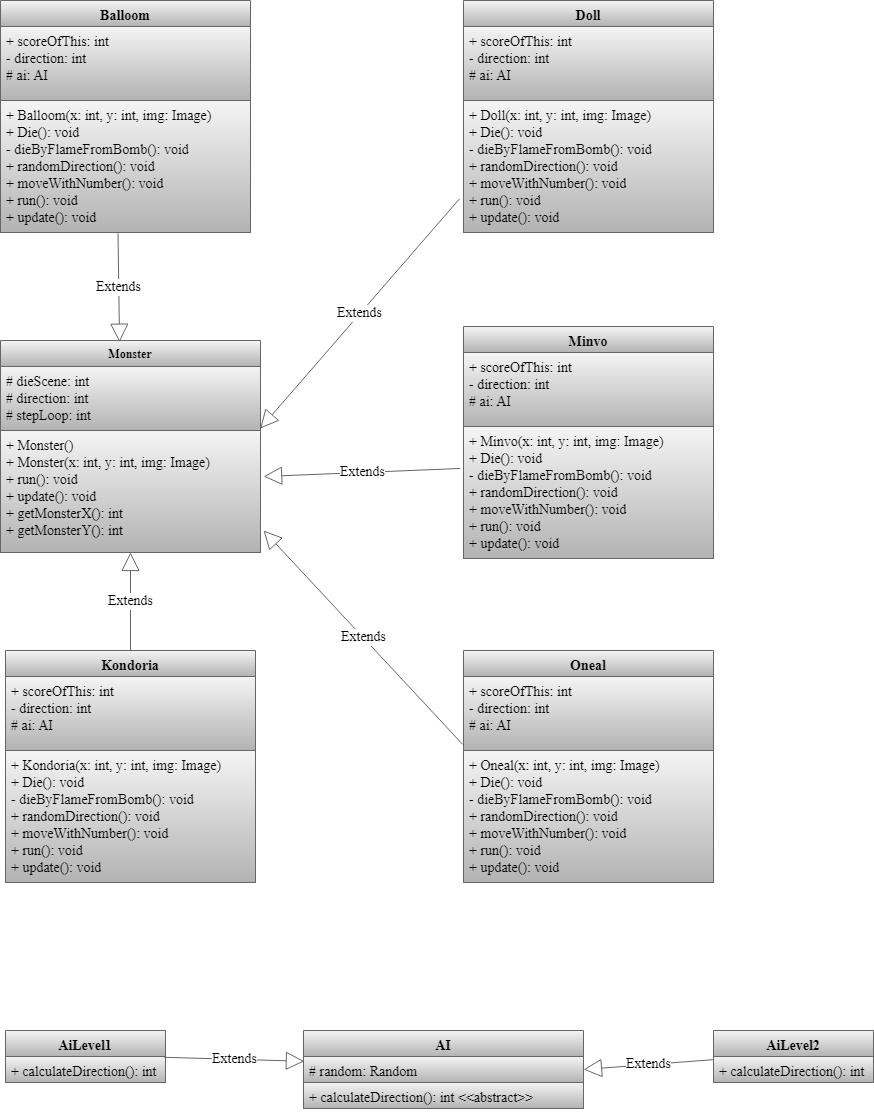

The diagram above was exported from draw.io. Its source (the exported page's mxGraphModel, read from the mxfile embedded in the PNG):
<mxGraphModel dx="1038" dy="1668" grid="1" gridSize="10" guides="1" tooltips="1" connect="1" arrows="1" fold="1" page="1" pageScale="1" pageWidth="827" pageHeight="1169" math="0" shadow="0">
  <root>
    <mxCell id="WIyWlLk6GJQsqaUBKTNV-0" />
    <mxCell id="WIyWlLk6GJQsqaUBKTNV-1" parent="WIyWlLk6GJQsqaUBKTNV-0" />
    <mxCell id="L7SuFT5TfGujQ5MH7b7b-29" value="Monster" style="swimlane;fontStyle=1;align=center;verticalAlign=top;childLayout=stackLayout;horizontal=1;startSize=26;horizontalStack=0;resizeParent=1;resizeParentMax=0;resizeLast=0;collapsible=1;marginBottom=0;fontFamily=Times New Roman;fillColor=#f5f5f5;strokeColor=#666666;gradientColor=#b3b3b3;" vertex="1" parent="WIyWlLk6GJQsqaUBKTNV-1">
      <mxGeometry x="567" y="250" width="260" height="212" as="geometry" />
    </mxCell>
    <mxCell id="L7SuFT5TfGujQ5MH7b7b-30" value="# dieScene: int&#10;# direction: int&#10;# stepLoop: int&#10;" style="text;align=left;verticalAlign=top;spacingLeft=4;spacingRight=4;overflow=hidden;rotatable=0;points=[[0,0.5],[1,0.5]];portConstraint=eastwest;fontFamily=Times New Roman;fontSize=14;fillColor=#f5f5f5;strokeColor=#666666;gradientColor=#b3b3b3;" vertex="1" parent="L7SuFT5TfGujQ5MH7b7b-29">
      <mxGeometry y="26" width="260" height="64" as="geometry" />
    </mxCell>
    <mxCell id="L7SuFT5TfGujQ5MH7b7b-32" value="+ Monster()&#10;+ Monster(x: int, y: int, img: Image)&#10;+ run(): void&#10;+ update(): void&#10;+ getMonsterX(): int&#10;+ getMonsterY(): int&#10;" style="text;align=left;verticalAlign=top;spacingLeft=4;spacingRight=4;overflow=hidden;rotatable=0;points=[[0,0.5],[1,0.5]];portConstraint=eastwest;fontFamily=Times New Roman;fontSize=14;fillColor=#f5f5f5;strokeColor=#666666;gradientColor=#b3b3b3;" vertex="1" parent="L7SuFT5TfGujQ5MH7b7b-29">
      <mxGeometry y="90" width="260" height="122" as="geometry" />
    </mxCell>
    <mxCell id="L7SuFT5TfGujQ5MH7b7b-33" value="Balloom" style="swimlane;fontStyle=1;align=center;verticalAlign=top;childLayout=stackLayout;horizontal=1;startSize=26;horizontalStack=0;resizeParent=1;resizeParentMax=0;resizeLast=0;collapsible=1;marginBottom=0;fontFamily=Times New Roman;fontSize=14;fillColor=#f5f5f5;strokeColor=#666666;gradientColor=#b3b3b3;" vertex="1" parent="WIyWlLk6GJQsqaUBKTNV-1">
      <mxGeometry x="567" y="-90" width="250" height="232" as="geometry" />
    </mxCell>
    <mxCell id="L7SuFT5TfGujQ5MH7b7b-34" value="+ scoreOfThis: int&#10;- direction: int&#10;# ai: AI" style="text;align=left;verticalAlign=top;spacingLeft=4;spacingRight=4;overflow=hidden;rotatable=0;points=[[0,0.5],[1,0.5]];portConstraint=eastwest;fontFamily=Times New Roman;fontSize=14;fillColor=#f5f5f5;strokeColor=#666666;gradientColor=#b3b3b3;" vertex="1" parent="L7SuFT5TfGujQ5MH7b7b-33">
      <mxGeometry y="26" width="250" height="74" as="geometry" />
    </mxCell>
    <mxCell id="L7SuFT5TfGujQ5MH7b7b-36" value="+ Balloom(x: int, y: int, img: Image)&#10;+ Die(): void&#10;- dieByFlameFromBomb(): void&#10;+ randomDirection(): void&#10;+ moveWithNumber(): void&#10;+ run(): void&#10;+ update(): void" style="text;align=left;verticalAlign=top;spacingLeft=4;spacingRight=4;overflow=hidden;rotatable=0;points=[[0,0.5],[1,0.5]];portConstraint=eastwest;fontFamily=Times New Roman;fontSize=14;fillColor=#f5f5f5;strokeColor=#666666;gradientColor=#b3b3b3;" vertex="1" parent="L7SuFT5TfGujQ5MH7b7b-33">
      <mxGeometry y="100" width="250" height="132" as="geometry" />
    </mxCell>
    <mxCell id="L7SuFT5TfGujQ5MH7b7b-37" value="Doll" style="swimlane;fontStyle=1;align=center;verticalAlign=top;childLayout=stackLayout;horizontal=1;startSize=26;horizontalStack=0;resizeParent=1;resizeParentMax=0;resizeLast=0;collapsible=1;marginBottom=0;fontFamily=Times New Roman;fontSize=14;fillColor=#f5f5f5;strokeColor=#666666;gradientColor=#b3b3b3;" vertex="1" parent="WIyWlLk6GJQsqaUBKTNV-1">
      <mxGeometry x="1030" y="-90" width="250" height="232" as="geometry" />
    </mxCell>
    <mxCell id="L7SuFT5TfGujQ5MH7b7b-38" value="+ scoreOfThis: int&#10;- direction: int&#10;# ai: AI" style="text;align=left;verticalAlign=top;spacingLeft=4;spacingRight=4;overflow=hidden;rotatable=0;points=[[0,0.5],[1,0.5]];portConstraint=eastwest;fontFamily=Times New Roman;fontSize=14;fillColor=#f5f5f5;strokeColor=#666666;gradientColor=#b3b3b3;" vertex="1" parent="L7SuFT5TfGujQ5MH7b7b-37">
      <mxGeometry y="26" width="250" height="74" as="geometry" />
    </mxCell>
    <mxCell id="L7SuFT5TfGujQ5MH7b7b-40" value="+ Doll(x: int, y: int, img: Image)&#10;+ Die(): void&#10;- dieByFlameFromBomb(): void&#10;+ randomDirection(): void&#10;+ moveWithNumber(): void&#10;+ run(): void&#10;+ update(): void" style="text;align=left;verticalAlign=top;spacingLeft=4;spacingRight=4;overflow=hidden;rotatable=0;points=[[0,0.5],[1,0.5]];portConstraint=eastwest;fontFamily=Times New Roman;fontSize=14;fillColor=#f5f5f5;strokeColor=#666666;gradientColor=#b3b3b3;" vertex="1" parent="L7SuFT5TfGujQ5MH7b7b-37">
      <mxGeometry y="100" width="250" height="132" as="geometry" />
    </mxCell>
    <mxCell id="L7SuFT5TfGujQ5MH7b7b-41" value="Minvo" style="swimlane;fontStyle=1;align=center;verticalAlign=top;childLayout=stackLayout;horizontal=1;startSize=26;horizontalStack=0;resizeParent=1;resizeParentMax=0;resizeLast=0;collapsible=1;marginBottom=0;fontFamily=Times New Roman;fontSize=14;fillColor=#f5f5f5;strokeColor=#666666;gradientColor=#b3b3b3;" vertex="1" parent="WIyWlLk6GJQsqaUBKTNV-1">
      <mxGeometry x="1030" y="236" width="250" height="232" as="geometry" />
    </mxCell>
    <mxCell id="L7SuFT5TfGujQ5MH7b7b-42" value="+ scoreOfThis: int&#10;- direction: int&#10;# ai: AI" style="text;align=left;verticalAlign=top;spacingLeft=4;spacingRight=4;overflow=hidden;rotatable=0;points=[[0,0.5],[1,0.5]];portConstraint=eastwest;fontFamily=Times New Roman;fontSize=14;fillColor=#f5f5f5;strokeColor=#666666;gradientColor=#b3b3b3;" vertex="1" parent="L7SuFT5TfGujQ5MH7b7b-41">
      <mxGeometry y="26" width="250" height="74" as="geometry" />
    </mxCell>
    <mxCell id="L7SuFT5TfGujQ5MH7b7b-44" value="+ Minvo(x: int, y: int, img: Image)&#10;+ Die(): void&#10;- dieByFlameFromBomb(): void&#10;+ randomDirection(): void&#10;+ moveWithNumber(): void&#10;+ run(): void&#10;+ update(): void" style="text;align=left;verticalAlign=top;spacingLeft=4;spacingRight=4;overflow=hidden;rotatable=0;points=[[0,0.5],[1,0.5]];portConstraint=eastwest;fontFamily=Times New Roman;fontSize=14;fillColor=#f5f5f5;strokeColor=#666666;gradientColor=#b3b3b3;" vertex="1" parent="L7SuFT5TfGujQ5MH7b7b-41">
      <mxGeometry y="100" width="250" height="132" as="geometry" />
    </mxCell>
    <mxCell id="L7SuFT5TfGujQ5MH7b7b-45" value="Oneal" style="swimlane;fontStyle=1;align=center;verticalAlign=top;childLayout=stackLayout;horizontal=1;startSize=26;horizontalStack=0;resizeParent=1;resizeParentMax=0;resizeLast=0;collapsible=1;marginBottom=0;fontFamily=Times New Roman;fontSize=14;fillColor=#f5f5f5;strokeColor=#666666;gradientColor=#b3b3b3;" vertex="1" parent="WIyWlLk6GJQsqaUBKTNV-1">
      <mxGeometry x="1030" y="560" width="250" height="232" as="geometry" />
    </mxCell>
    <mxCell id="L7SuFT5TfGujQ5MH7b7b-46" value="+ scoreOfThis: int&#10;- direction: int&#10;# ai: AI" style="text;align=left;verticalAlign=top;spacingLeft=4;spacingRight=4;overflow=hidden;rotatable=0;points=[[0,0.5],[1,0.5]];portConstraint=eastwest;fontFamily=Times New Roman;fontSize=14;fillColor=#f5f5f5;strokeColor=#666666;gradientColor=#b3b3b3;" vertex="1" parent="L7SuFT5TfGujQ5MH7b7b-45">
      <mxGeometry y="26" width="250" height="74" as="geometry" />
    </mxCell>
    <mxCell id="L7SuFT5TfGujQ5MH7b7b-48" value="+ Oneal(x: int, y: int, img: Image)&#10;+ Die(): void&#10;- dieByFlameFromBomb(): void&#10;+ randomDirection(): void&#10;+ moveWithNumber(): void&#10;+ run(): void&#10;+ update(): void" style="text;align=left;verticalAlign=top;spacingLeft=4;spacingRight=4;overflow=hidden;rotatable=0;points=[[0,0.5],[1,0.5]];portConstraint=eastwest;fontFamily=Times New Roman;fontSize=14;fillColor=#f5f5f5;strokeColor=#666666;gradientColor=#b3b3b3;" vertex="1" parent="L7SuFT5TfGujQ5MH7b7b-45">
      <mxGeometry y="100" width="250" height="132" as="geometry" />
    </mxCell>
    <mxCell id="L7SuFT5TfGujQ5MH7b7b-49" value="Kondoria" style="swimlane;fontStyle=1;align=center;verticalAlign=top;childLayout=stackLayout;horizontal=1;startSize=26;horizontalStack=0;resizeParent=1;resizeParentMax=0;resizeLast=0;collapsible=1;marginBottom=0;fontFamily=Times New Roman;fontSize=14;fillColor=#f5f5f5;strokeColor=#666666;gradientColor=#b3b3b3;" vertex="1" parent="WIyWlLk6GJQsqaUBKTNV-1">
      <mxGeometry x="572" y="560" width="250" height="232" as="geometry" />
    </mxCell>
    <mxCell id="L7SuFT5TfGujQ5MH7b7b-50" value="+ scoreOfThis: int&#10;- direction: int&#10;# ai: AI" style="text;align=left;verticalAlign=top;spacingLeft=4;spacingRight=4;overflow=hidden;rotatable=0;points=[[0,0.5],[1,0.5]];portConstraint=eastwest;fontFamily=Times New Roman;fontSize=14;fillColor=#f5f5f5;strokeColor=#666666;gradientColor=#b3b3b3;" vertex="1" parent="L7SuFT5TfGujQ5MH7b7b-49">
      <mxGeometry y="26" width="250" height="74" as="geometry" />
    </mxCell>
    <mxCell id="L7SuFT5TfGujQ5MH7b7b-52" value="+ Kondoria(x: int, y: int, img: Image)&#10;+ Die(): void&#10;- dieByFlameFromBomb(): void&#10;+ randomDirection(): void&#10;+ moveWithNumber(): void&#10;+ run(): void&#10;+ update(): void" style="text;align=left;verticalAlign=top;spacingLeft=4;spacingRight=4;overflow=hidden;rotatable=0;points=[[0,0.5],[1,0.5]];portConstraint=eastwest;fontFamily=Times New Roman;fontSize=14;fillColor=#f5f5f5;strokeColor=#666666;gradientColor=#b3b3b3;" vertex="1" parent="L7SuFT5TfGujQ5MH7b7b-49">
      <mxGeometry y="100" width="250" height="132" as="geometry" />
    </mxCell>
    <mxCell id="L7SuFT5TfGujQ5MH7b7b-54" value="Extends" style="endArrow=block;endSize=16;endFill=0;html=1;rounded=0;fontFamily=Times New Roman;fontSize=14;exitX=0.47;exitY=1.006;exitDx=0;exitDy=0;exitPerimeter=0;entryX=0.458;entryY=0.008;entryDx=0;entryDy=0;entryPerimeter=0;fillColor=#f5f5f5;strokeColor=#666666;gradientColor=#b3b3b3;" edge="1" parent="WIyWlLk6GJQsqaUBKTNV-1" source="L7SuFT5TfGujQ5MH7b7b-36" target="L7SuFT5TfGujQ5MH7b7b-29">
      <mxGeometry width="160" relative="1" as="geometry">
        <mxPoint x="890" y="50" as="sourcePoint" />
        <mxPoint x="1050" y="50" as="targetPoint" />
      </mxGeometry>
    </mxCell>
    <mxCell id="L7SuFT5TfGujQ5MH7b7b-55" value="Extends" style="endArrow=block;endSize=16;endFill=0;html=1;rounded=0;fontFamily=Times New Roman;fontSize=14;exitX=-0.016;exitY=0.745;exitDx=0;exitDy=0;exitPerimeter=0;entryX=0.999;entryY=0.969;entryDx=0;entryDy=0;entryPerimeter=0;fillColor=#f5f5f5;strokeColor=#666666;gradientColor=#b3b3b3;" edge="1" parent="WIyWlLk6GJQsqaUBKTNV-1" source="L7SuFT5TfGujQ5MH7b7b-40" target="L7SuFT5TfGujQ5MH7b7b-30">
      <mxGeometry width="160" relative="1" as="geometry">
        <mxPoint x="890" y="250" as="sourcePoint" />
        <mxPoint x="1050" y="250" as="targetPoint" />
      </mxGeometry>
    </mxCell>
    <mxCell id="L7SuFT5TfGujQ5MH7b7b-56" value="Extends" style="endArrow=block;endSize=16;endFill=0;html=1;rounded=0;fontFamily=Times New Roman;fontSize=14;entryX=1.012;entryY=0.377;entryDx=0;entryDy=0;entryPerimeter=0;exitX=-0.013;exitY=0.318;exitDx=0;exitDy=0;exitPerimeter=0;fillColor=#f5f5f5;strokeColor=#666666;gradientColor=#b3b3b3;" edge="1" parent="WIyWlLk6GJQsqaUBKTNV-1" source="L7SuFT5TfGujQ5MH7b7b-44" target="L7SuFT5TfGujQ5MH7b7b-32">
      <mxGeometry width="160" relative="1" as="geometry">
        <mxPoint x="890" y="250" as="sourcePoint" />
        <mxPoint x="1050" y="250" as="targetPoint" />
      </mxGeometry>
    </mxCell>
    <mxCell id="L7SuFT5TfGujQ5MH7b7b-57" value="Extends" style="endArrow=block;endSize=16;endFill=0;html=1;rounded=0;fontFamily=Times New Roman;fontSize=14;exitX=-0.003;exitY=0.919;exitDx=0;exitDy=0;exitPerimeter=0;fillColor=#f5f5f5;strokeColor=#666666;gradientColor=#b3b3b3;" edge="1" parent="WIyWlLk6GJQsqaUBKTNV-1" source="L7SuFT5TfGujQ5MH7b7b-46">
      <mxGeometry width="160" relative="1" as="geometry">
        <mxPoint x="890" y="450" as="sourcePoint" />
        <mxPoint x="830" y="440" as="targetPoint" />
      </mxGeometry>
    </mxCell>
    <mxCell id="L7SuFT5TfGujQ5MH7b7b-58" value="Extends" style="endArrow=block;endSize=16;endFill=0;html=1;rounded=0;fontFamily=Times New Roman;fontSize=14;exitX=0.5;exitY=0;exitDx=0;exitDy=0;entryX=0.5;entryY=1;entryDx=0;entryDy=0;fillColor=#f5f5f5;strokeColor=#666666;gradientColor=#b3b3b3;" edge="1" parent="WIyWlLk6GJQsqaUBKTNV-1" source="L7SuFT5TfGujQ5MH7b7b-49" target="L7SuFT5TfGujQ5MH7b7b-29">
      <mxGeometry width="160" relative="1" as="geometry">
        <mxPoint x="890" y="550" as="sourcePoint" />
        <mxPoint x="1050" y="550" as="targetPoint" />
      </mxGeometry>
    </mxCell>
    <mxCell id="L7SuFT5TfGujQ5MH7b7b-59" value="AI" style="swimlane;fontStyle=1;align=center;verticalAlign=top;childLayout=stackLayout;horizontal=1;startSize=26;horizontalStack=0;resizeParent=1;resizeParentMax=0;resizeLast=0;collapsible=1;marginBottom=0;fontFamily=Times New Roman;fontSize=14;fillColor=#f5f5f5;strokeColor=#666666;gradientColor=#b3b3b3;" vertex="1" parent="WIyWlLk6GJQsqaUBKTNV-1">
      <mxGeometry x="870" y="940" width="280" height="78" as="geometry" />
    </mxCell>
    <mxCell id="L7SuFT5TfGujQ5MH7b7b-60" value="# random: Random" style="text;align=left;verticalAlign=top;spacingLeft=4;spacingRight=4;overflow=hidden;rotatable=0;points=[[0,0.5],[1,0.5]];portConstraint=eastwest;fontFamily=Times New Roman;fontSize=14;fillColor=#f5f5f5;strokeColor=#666666;gradientColor=#b3b3b3;" vertex="1" parent="L7SuFT5TfGujQ5MH7b7b-59">
      <mxGeometry y="26" width="280" height="26" as="geometry" />
    </mxCell>
    <mxCell id="L7SuFT5TfGujQ5MH7b7b-62" value="+ calculateDirection(): int &lt;&lt;abstract&gt;&gt;" style="text;align=left;verticalAlign=top;spacingLeft=4;spacingRight=4;overflow=hidden;rotatable=0;points=[[0,0.5],[1,0.5]];portConstraint=eastwest;fontFamily=Times New Roman;fontSize=14;fillColor=#f5f5f5;strokeColor=#666666;gradientColor=#b3b3b3;" vertex="1" parent="L7SuFT5TfGujQ5MH7b7b-59">
      <mxGeometry y="52" width="280" height="26" as="geometry" />
    </mxCell>
    <mxCell id="L7SuFT5TfGujQ5MH7b7b-63" value="AiLevel1" style="swimlane;fontStyle=1;align=center;verticalAlign=top;childLayout=stackLayout;horizontal=1;startSize=26;horizontalStack=0;resizeParent=1;resizeParentMax=0;resizeLast=0;collapsible=1;marginBottom=0;fontFamily=Times New Roman;fontSize=14;fillColor=#f5f5f5;strokeColor=#666666;gradientColor=#b3b3b3;" vertex="1" parent="WIyWlLk6GJQsqaUBKTNV-1">
      <mxGeometry x="572" y="940" width="160" height="52" as="geometry" />
    </mxCell>
    <mxCell id="L7SuFT5TfGujQ5MH7b7b-66" value="+ calculateDirection(): int" style="text;align=left;verticalAlign=top;spacingLeft=4;spacingRight=4;overflow=hidden;rotatable=0;points=[[0,0.5],[1,0.5]];portConstraint=eastwest;fontFamily=Times New Roman;fontSize=14;fillColor=#f5f5f5;strokeColor=#666666;gradientColor=#b3b3b3;" vertex="1" parent="L7SuFT5TfGujQ5MH7b7b-63">
      <mxGeometry y="26" width="160" height="26" as="geometry" />
    </mxCell>
    <mxCell id="L7SuFT5TfGujQ5MH7b7b-67" value="AiLevel2" style="swimlane;fontStyle=1;align=center;verticalAlign=top;childLayout=stackLayout;horizontal=1;startSize=26;horizontalStack=0;resizeParent=1;resizeParentMax=0;resizeLast=0;collapsible=1;marginBottom=0;fontFamily=Times New Roman;fontSize=14;fillColor=#f5f5f5;strokeColor=#666666;gradientColor=#b3b3b3;" vertex="1" parent="WIyWlLk6GJQsqaUBKTNV-1">
      <mxGeometry x="1280" y="940" width="160" height="52" as="geometry" />
    </mxCell>
    <mxCell id="L7SuFT5TfGujQ5MH7b7b-68" value="+ calculateDirection(): int" style="text;align=left;verticalAlign=top;spacingLeft=4;spacingRight=4;overflow=hidden;rotatable=0;points=[[0,0.5],[1,0.5]];portConstraint=eastwest;fontFamily=Times New Roman;fontSize=14;fillColor=#f5f5f5;strokeColor=#666666;gradientColor=#b3b3b3;" vertex="1" parent="L7SuFT5TfGujQ5MH7b7b-67">
      <mxGeometry y="26" width="160" height="26" as="geometry" />
    </mxCell>
    <mxCell id="L7SuFT5TfGujQ5MH7b7b-69" value="Extends" style="endArrow=block;endSize=16;endFill=0;html=1;rounded=0;fontFamily=Times New Roman;fontSize=14;exitX=0.992;exitY=0.031;exitDx=0;exitDy=0;exitPerimeter=0;entryX=0.003;entryY=0.185;entryDx=0;entryDy=0;entryPerimeter=0;fillColor=#f5f5f5;strokeColor=#666666;gradientColor=#b3b3b3;" edge="1" parent="WIyWlLk6GJQsqaUBKTNV-1" source="L7SuFT5TfGujQ5MH7b7b-66" target="L7SuFT5TfGujQ5MH7b7b-60">
      <mxGeometry width="160" relative="1" as="geometry">
        <mxPoint x="890" y="850" as="sourcePoint" />
        <mxPoint x="1050" y="850" as="targetPoint" />
      </mxGeometry>
    </mxCell>
    <mxCell id="L7SuFT5TfGujQ5MH7b7b-70" value="Extends" style="endArrow=block;endSize=16;endFill=0;html=1;rounded=0;fontFamily=Times New Roman;fontSize=14;entryX=1;entryY=0.5;entryDx=0;entryDy=0;exitX=-0.004;exitY=0.123;exitDx=0;exitDy=0;exitPerimeter=0;fillColor=#f5f5f5;strokeColor=#666666;gradientColor=#b3b3b3;" edge="1" parent="WIyWlLk6GJQsqaUBKTNV-1" source="L7SuFT5TfGujQ5MH7b7b-68" target="L7SuFT5TfGujQ5MH7b7b-60">
      <mxGeometry width="160" relative="1" as="geometry">
        <mxPoint x="890" y="850" as="sourcePoint" />
        <mxPoint x="1050" y="850" as="targetPoint" />
      </mxGeometry>
    </mxCell>
  </root>
</mxGraphModel>